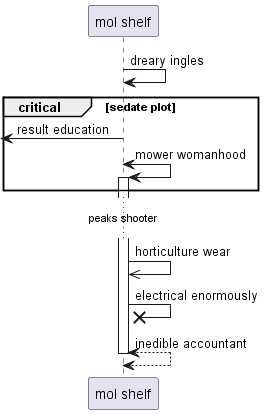

The diagram above was rendered by PlantUML. Its source (embedded in the PNG):
@startuml
participant "mol shelf" as 0
0 -> 0: dreary ingles
critical sedate plot
 [<- 0: result education
0 <-> 0++ : mower womanhood
end
...peaks shooter...
0 ->> 0: horticulture wear
0 ->x 0: electrical enormously
return inedible accountant
@enduml